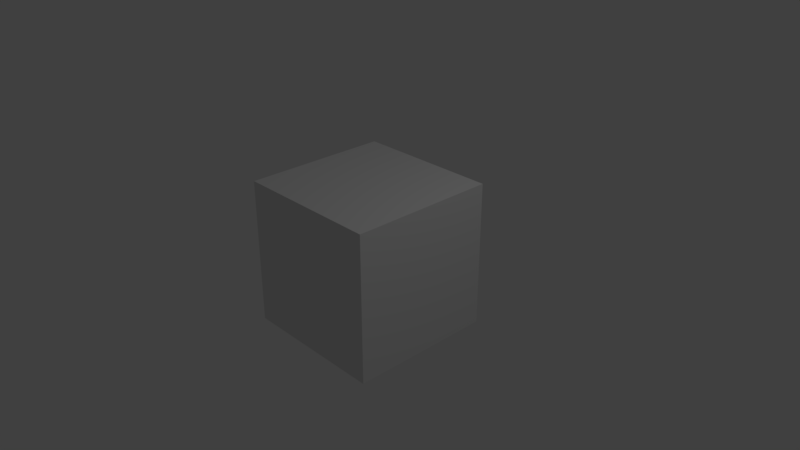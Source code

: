 # Source: basic_unwrapping.blend  (saved by Blender 2.78.0; exported with 4.5.12 LTS)
import bpy
from mathutils import Matrix  # noqa: F401  (used for matrix-valued properties, if any)

bpy.ops.wm.read_factory_settings(use_empty=True)
scene = bpy.context.scene
scene.name = 'Scene'

# ---- collections
col_collection_1 = bpy.data.collections.new('Collection 1'); scene.collection.children.link(col_collection_1)

# ---- materials (node trees are filled in below, after node groups)
mat_material = bpy.data.materials.new('Material')
mat_material.alpha_threshold = 0.0
mat_material.use_transparent_shadow = False
mat_material.roughness = 0.5
mat_material.line_color = (0.0, 0.0, 0.0, 1.0)

# ---- material node trees

# ---- world
world_world = bpy.data.worlds.new('World'); scene.world = world_world
world_world.color = (0.05088, 0.05088, 0.05088)
world_world.use_sun_shadow = False
world_world.sun_shadow_jitter_overblur = 0.0
world_world.cycles.sampling_method = 'MANUAL'

# ---- cameras
cam_camera = bpy.data.cameras.new('Camera')
cam_camera.clip_end = 100.0
cam_camera.lens = 35.0
cam_camera.sensor_width = 32.0
cam_camera.sensor_height = 18.0
cam_camera.ortho_scale = 7.314
cam_camera.dof.focus_distance = 0.0
cam_camera.dof.aperture_fstop = 128.0

# ---- lights
light_lamp = bpy.data.lights.new('Lamp', 'POINT')
light_lamp.transmission_factor = 0.0
light_lamp.cutoff_distance = 30.0
light_lamp.energy = 100.0
light_lamp.shadow_buffer_clip_start = 1.001
light_lamp.shadow_soft_size = 0.1
light_lamp.shadow_maximum_resolution = 0.006
light_lamp.use_absolute_resolution = True

# ---- meshes
me_cube = bpy.data.meshes.new('Cube')
me_cube.from_pydata([(1.0, 1.0, -1.0), (1.0, -1.0, -1.0), (-1.0, -1.0, -1.0), (-1.0, 1.0, -1.0), (1.0, 1.0, 1.0), (1.0, -1.0, 1.0), (-1.0, -1.0, 1.0), (-1.0, 1.0, 1.0)], [], [(0, 1, 2, 3), (4, 7, 6, 5), (0, 4, 5, 1), (1, 5, 6, 2), (2, 6, 7, 3), (4, 0, 3, 7)])
_uv = me_cube.uv_layers.new(name='UVMap')
_uv.uv.foreach_set('vector', [0.0, 0.0, 1.0, 0.0, 1.0, 1.0, 0.0, 1.0, 0.0, 0.0, 1.0, 0.0, 1.0, 1.0, 0.0, 1.0, 0.0, 0.0, 1.0, 0.0, 1.0, 1.0, 0.0, 1.0, 0.0, 0.0, 1.0, 0.0, 1.0, 1.0, 0.0, 1.0, 0.0, 0.0, 1.0, 0.0, 1.0, 1.0, 0.0, 1.0, 0.0, 0.0, 1.0, 0.0, 1.0, 1.0, 0.0, 1.0])
me_cube.materials.append(mat_material)
me_cube.use_remesh_preserve_volume = False
me_cube.use_remesh_preserve_attributes = False
me_cube.use_mirror_vertex_groups = False
me_cube.update()

# ---- objects
ob_cube = bpy.data.objects.new('Cube', me_cube)
ob_lamp = bpy.data.objects.new('Lamp', light_lamp)
ob_camera = bpy.data.objects.new('Camera', cam_camera)

# ---- transforms, parenting, visibility, modifiers, constraints
ob_cube.location = (0.0, 0.0, 0.0)
ob_cube.lock_rotations_4d = False
ob_cube.empty_display_type = 'ARROWS'
ob_cube.lineart.crease_threshold = 0.0
ob_lamp.location = (4.076, 1.005, 5.904)
ob_lamp.rotation_euler = (0.6503, 0.05522, 1.866)
ob_lamp.lock_rotations_4d = False
ob_lamp.empty_display_type = 'ARROWS'
ob_lamp.color = (0.0, 0.0, 0.0, 0.0)
ob_lamp.lineart.crease_threshold = 0.0
ob_camera.location = (7.481, -6.508, 5.344)
ob_camera.rotation_euler = (1.109, 0.0, 0.8149)
ob_camera.lock_rotations_4d = False
ob_camera.empty_display_type = 'ARROWS'
ob_camera.color = (0.0, 0.0, 0.0, 0.0)
ob_camera.display_type = 'WIRE'
ob_camera.lineart.crease_threshold = 0.0

# ---- collection membership
col_collection_1.objects.link(ob_cube)
col_collection_1.objects.link(ob_lamp)
col_collection_1.objects.link(ob_camera)

# ---- scene / render settings (as saved in the file)
scene.camera = ob_camera
scene.frame_start = 1; scene.frame_end = 250; scene.frame_set(1)
scene.render.engine = 'BLENDER_EEVEE_NEXT'
scene.render.resolution_percentage = 50
scene.render.dither_intensity = 0.0
scene.cycles.use_denoising = False
scene.cycles.samples = 128
scene.cycles.sampling_pattern = 'TABULATED_SOBOL'
scene.cycles.light_sampling_threshold = 0.0
scene.cycles.use_adaptive_sampling = False
scene.cycles.use_light_tree = False
scene.cycles.blur_glossy = 0.0
scene.cycles.sample_clamp_indirect = 0.0
scene.view_settings.view_transform = 'Standard'
bpy.context.view_layer.update()
